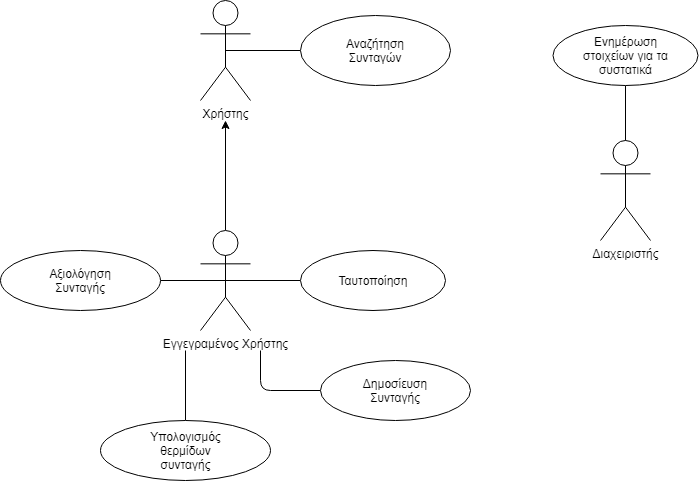

The diagram above was exported from draw.io. Its source (the exported page's mxGraphModel, read from the mxfile embedded in the PNG):
<mxGraphModel dx="1422" dy="794" grid="1" gridSize="10" guides="1" tooltips="1" connect="1" arrows="1" fold="1" page="1" pageScale="1" pageWidth="827" pageHeight="1169" math="0" shadow="0">
  <root>
    <mxCell id="0" />
    <mxCell id="1" parent="0" />
    <mxCell id="GBTczHSoc02C8Aw_a2Fe-2" value="Χρήστης" style="shape=umlActor;verticalLabelPosition=bottom;labelBackgroundColor=#ffffff;verticalAlign=top;html=1;outlineConnect=0;" parent="1" vertex="1">
      <mxGeometry x="230" y="100" width="50" height="100" as="geometry" />
    </mxCell>
    <mxCell id="GBTczHSoc02C8Aw_a2Fe-11" value="" style="endArrow=none;html=1;exitX=0.5;exitY=0.5;exitDx=0;exitDy=0;exitPerimeter=0;entryX=0;entryY=0.5;entryDx=0;entryDy=0;" parent="1" source="GBTczHSoc02C8Aw_a2Fe-2" target="GBTczHSoc02C8Aw_a2Fe-12" edge="1">
      <mxGeometry width="50" height="50" relative="1" as="geometry">
        <mxPoint x="370" y="160" as="sourcePoint" />
        <mxPoint x="330" y="150" as="targetPoint" />
      </mxGeometry>
    </mxCell>
    <mxCell id="GBTczHSoc02C8Aw_a2Fe-12" value="" style="ellipse;whiteSpace=wrap;html=1;" parent="1" vertex="1">
      <mxGeometry x="330" y="115" width="150" height="70" as="geometry" />
    </mxCell>
    <mxCell id="GBTczHSoc02C8Aw_a2Fe-13" value="Αναζήτηση Συνταγών" style="text;html=1;strokeColor=none;fillColor=none;align=center;verticalAlign=middle;whiteSpace=wrap;rounded=0;" parent="1" vertex="1">
      <mxGeometry x="385" y="140" width="40" height="20" as="geometry" />
    </mxCell>
    <mxCell id="GBTczHSoc02C8Aw_a2Fe-15" style="edgeStyle=orthogonalEdgeStyle;rounded=0;orthogonalLoop=1;jettySize=auto;html=1;exitX=0.5;exitY=0;exitDx=0;exitDy=0;exitPerimeter=0;" parent="1" source="GBTczHSoc02C8Aw_a2Fe-14" edge="1">
      <mxGeometry relative="1" as="geometry">
        <mxPoint x="255" y="220" as="targetPoint" />
      </mxGeometry>
    </mxCell>
    <mxCell id="GBTczHSoc02C8Aw_a2Fe-14" value="Εγγεγραμένος Χρήστης" style="shape=umlActor;verticalLabelPosition=bottom;labelBackgroundColor=#ffffff;verticalAlign=top;html=1;outlineConnect=0;" parent="1" vertex="1">
      <mxGeometry x="230" y="330" width="50" height="100" as="geometry" />
    </mxCell>
    <mxCell id="GBTczHSoc02C8Aw_a2Fe-16" value="" style="endArrow=none;html=1;exitX=0.5;exitY=0.5;exitDx=0;exitDy=0;exitPerimeter=0;entryX=0;entryY=0.5;entryDx=0;entryDy=0;" parent="1" source="GBTczHSoc02C8Aw_a2Fe-14" target="GBTczHSoc02C8Aw_a2Fe-17" edge="1">
      <mxGeometry width="50" height="50" relative="1" as="geometry">
        <mxPoint x="360" y="410" as="sourcePoint" />
        <mxPoint x="340" y="380" as="targetPoint" />
      </mxGeometry>
    </mxCell>
    <mxCell id="GBTczHSoc02C8Aw_a2Fe-17" value="" style="ellipse;whiteSpace=wrap;html=1;" parent="1" vertex="1">
      <mxGeometry x="330" y="350" width="145" height="60" as="geometry" />
    </mxCell>
    <mxCell id="GBTczHSoc02C8Aw_a2Fe-18" value="Ταυτοποίηση" style="text;html=1;strokeColor=none;fillColor=none;align=center;verticalAlign=middle;whiteSpace=wrap;rounded=0;" parent="1" vertex="1">
      <mxGeometry x="383" y="370" width="40" height="20" as="geometry" />
    </mxCell>
    <mxCell id="GBTczHSoc02C8Aw_a2Fe-19" value="" style="endArrow=none;html=1;entryX=0.5;entryY=0.5;entryDx=0;entryDy=0;entryPerimeter=0;exitX=1;exitY=0.5;exitDx=0;exitDy=0;" parent="1" source="GBTczHSoc02C8Aw_a2Fe-20" target="GBTczHSoc02C8Aw_a2Fe-14" edge="1">
      <mxGeometry width="50" height="50" relative="1" as="geometry">
        <mxPoint x="170" y="380" as="sourcePoint" />
        <mxPoint x="160" y="360" as="targetPoint" />
      </mxGeometry>
    </mxCell>
    <mxCell id="GBTczHSoc02C8Aw_a2Fe-20" value="" style="ellipse;whiteSpace=wrap;html=1;" parent="1" vertex="1">
      <mxGeometry x="30" y="350" width="160" height="60" as="geometry" />
    </mxCell>
    <mxCell id="GBTczHSoc02C8Aw_a2Fe-21" value="Αξιολόγηση Συνταγής" style="text;html=1;strokeColor=none;fillColor=none;align=center;verticalAlign=middle;whiteSpace=wrap;rounded=0;" parent="1" vertex="1">
      <mxGeometry x="90" y="370" width="40" height="20" as="geometry" />
    </mxCell>
    <mxCell id="GBTczHSoc02C8Aw_a2Fe-22" value="" style="endArrow=none;html=1;exitX=0;exitY=0.5;exitDx=0;exitDy=0;" parent="1" source="GBTczHSoc02C8Aw_a2Fe-23" edge="1">
      <mxGeometry width="50" height="50" relative="1" as="geometry">
        <mxPoint x="360" y="490" as="sourcePoint" />
        <mxPoint x="290" y="450" as="targetPoint" />
        <Array as="points">
          <mxPoint x="290" y="490" />
        </Array>
      </mxGeometry>
    </mxCell>
    <mxCell id="GBTczHSoc02C8Aw_a2Fe-23" value="" style="ellipse;whiteSpace=wrap;html=1;" parent="1" vertex="1">
      <mxGeometry x="350" y="460" width="150" height="60" as="geometry" />
    </mxCell>
    <mxCell id="GBTczHSoc02C8Aw_a2Fe-24" value="Δημοσίευση Συνταγής" style="text;html=1;strokeColor=none;fillColor=none;align=center;verticalAlign=middle;whiteSpace=wrap;rounded=0;" parent="1" vertex="1">
      <mxGeometry x="405" y="480" width="40" height="20" as="geometry" />
    </mxCell>
    <mxCell id="GBTczHSoc02C8Aw_a2Fe-25" value="Διαχειριστής" style="shape=umlActor;verticalLabelPosition=bottom;labelBackgroundColor=#ffffff;verticalAlign=top;html=1;outlineConnect=0;" parent="1" vertex="1">
      <mxGeometry x="630" y="240" width="50" height="100" as="geometry" />
    </mxCell>
    <mxCell id="GBTczHSoc02C8Aw_a2Fe-26" value="" style="endArrow=none;html=1;exitX=0.5;exitY=0;exitDx=0;exitDy=0;exitPerimeter=0;entryX=0.5;entryY=1;entryDx=0;entryDy=0;" parent="1" source="GBTczHSoc02C8Aw_a2Fe-25" target="GBTczHSoc02C8Aw_a2Fe-27" edge="1">
      <mxGeometry width="50" height="50" relative="1" as="geometry">
        <mxPoint x="630" y="190" as="sourcePoint" />
        <mxPoint x="655" y="180" as="targetPoint" />
      </mxGeometry>
    </mxCell>
    <mxCell id="GBTczHSoc02C8Aw_a2Fe-27" value="" style="ellipse;whiteSpace=wrap;html=1;" parent="1" vertex="1">
      <mxGeometry x="582.5" y="125" width="145" height="60" as="geometry" />
    </mxCell>
    <mxCell id="GBTczHSoc02C8Aw_a2Fe-28" value="Ενημέρωση στοιχείων για τα συστατικά" style="text;html=1;strokeColor=none;fillColor=none;align=center;verticalAlign=middle;whiteSpace=wrap;rounded=0;" parent="1" vertex="1">
      <mxGeometry x="607.5" y="145" width="95" height="20" as="geometry" />
    </mxCell>
    <mxCell id="B138nmTXqKs4zgInJFEa-1" value="" style="endArrow=none;html=1;exitX=0.5;exitY=0;exitDx=0;exitDy=0;" edge="1" parent="1" source="B138nmTXqKs4zgInJFEa-2">
      <mxGeometry width="50" height="50" relative="1" as="geometry">
        <mxPoint x="210" y="580" as="sourcePoint" />
        <mxPoint x="215" y="450" as="targetPoint" />
      </mxGeometry>
    </mxCell>
    <mxCell id="B138nmTXqKs4zgInJFEa-2" value="" style="ellipse;whiteSpace=wrap;html=1;" vertex="1" parent="1">
      <mxGeometry x="130" y="520" width="170" height="60" as="geometry" />
    </mxCell>
    <mxCell id="B138nmTXqKs4zgInJFEa-3" value="Υπολογισμός θερμίδων συνταγής" style="text;html=1;strokeColor=none;fillColor=none;align=center;verticalAlign=middle;whiteSpace=wrap;rounded=0;" vertex="1" parent="1">
      <mxGeometry x="177.5" y="540" width="75" height="20" as="geometry" />
    </mxCell>
  </root>
</mxGraphModel>